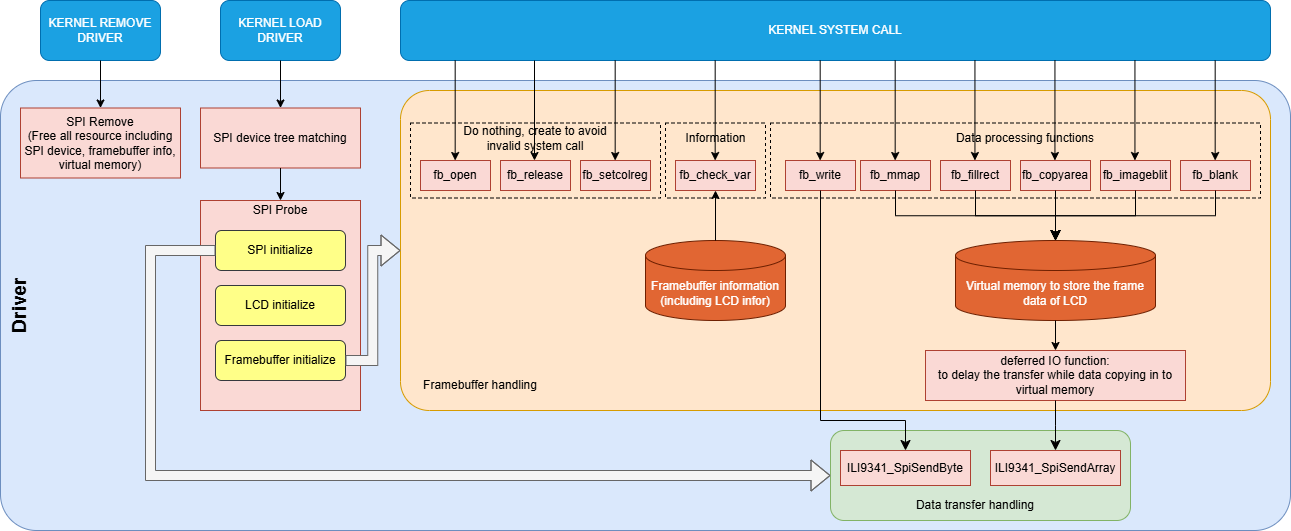

The diagram above was exported from draw.io. Its source (the exported page's mxGraphModel, read from the mxfile embedded in the PNG):
<mxGraphModel dx="2004" dy="1691" grid="1" gridSize="10" guides="1" tooltips="1" connect="1" arrows="1" fold="1" page="1" pageScale="1" pageWidth="850" pageHeight="1100" math="0" shadow="0">
  <root>
    <mxCell id="0" />
    <mxCell id="1" parent="0" />
    <mxCell id="4" value="" style="rounded=1;whiteSpace=wrap;html=1;fillColor=#dae8fc;strokeColor=#6c8ebf;gradientColor=none;arcSize=8;" vertex="1" parent="1">
      <mxGeometry x="-110" y="30" width="1290" height="450" as="geometry" />
    </mxCell>
    <mxCell id="5" value="" style="rounded=1;whiteSpace=wrap;html=1;arcSize=9;fillColor=#ffe6cc;strokeColor=#d79b00;" vertex="1" parent="1">
      <mxGeometry x="290" y="40" width="870" height="320" as="geometry" />
    </mxCell>
    <mxCell id="6" value="" style="rounded=1;whiteSpace=wrap;html=1;fillColor=#d5e8d4;strokeColor=#82b366;" vertex="1" parent="1">
      <mxGeometry x="720" y="380" width="300" height="90" as="geometry" />
    </mxCell>
    <mxCell id="13" value="&lt;span style=&quot;color: rgb(0, 0, 0);&quot;&gt;Data transfer handling&lt;/span&gt;" style="text;html=1;align=center;verticalAlign=middle;whiteSpace=wrap;rounded=0;" vertex="1" parent="1">
      <mxGeometry x="770" y="440" width="190" height="30" as="geometry" />
    </mxCell>
    <mxCell id="14" value="&lt;span style=&quot;color: rgb(0, 0, 0);&quot;&gt;Framebuffer handling&lt;/span&gt;" style="text;html=1;align=center;verticalAlign=middle;whiteSpace=wrap;rounded=0;" vertex="1" parent="1">
      <mxGeometry x="300" y="320" width="140" height="30" as="geometry" />
    </mxCell>
    <mxCell id="15" value="fb_open" style="rounded=0;whiteSpace=wrap;html=1;fillColor=#fad9d5;strokeColor=#ae4132;" vertex="1" parent="1">
      <mxGeometry x="310" y="110" width="70" height="30" as="geometry" />
    </mxCell>
    <mxCell id="16" value="fb_release" style="rounded=0;whiteSpace=wrap;html=1;fillColor=#fad9d5;strokeColor=#ae4132;" vertex="1" parent="1">
      <mxGeometry x="390" y="110" width="70" height="30" as="geometry" />
    </mxCell>
    <mxCell id="17" value="fb_write" style="rounded=0;whiteSpace=wrap;html=1;fillColor=#fad9d5;strokeColor=#ae4132;" vertex="1" parent="1">
      <mxGeometry x="675" y="110" width="70" height="30" as="geometry" />
    </mxCell>
    <mxCell id="18" value="fb_check_var" style="rounded=0;whiteSpace=wrap;html=1;fillColor=#fad9d5;strokeColor=#ae4132;" vertex="1" parent="1">
      <mxGeometry x="565" y="110" width="80" height="30" as="geometry" />
    </mxCell>
    <mxCell id="19" value="fb_mmap" style="rounded=0;whiteSpace=wrap;html=1;fillColor=#fad9d5;strokeColor=#ae4132;" vertex="1" parent="1">
      <mxGeometry x="750" y="110" width="70" height="30" as="geometry" />
    </mxCell>
    <mxCell id="20" value="fb_fillrect" style="rounded=0;whiteSpace=wrap;html=1;fillColor=#fad9d5;strokeColor=#ae4132;" vertex="1" parent="1">
      <mxGeometry x="830" y="110" width="70" height="30" as="geometry" />
    </mxCell>
    <mxCell id="22" value="fb_setcolreg" style="rounded=0;whiteSpace=wrap;html=1;fillColor=#fad9d5;strokeColor=#ae4132;" vertex="1" parent="1">
      <mxGeometry x="470" y="110" width="70" height="30" as="geometry" />
    </mxCell>
    <mxCell id="24" value="fb_copyarea" style="rounded=0;whiteSpace=wrap;html=1;fillColor=#fad9d5;strokeColor=#ae4132;" vertex="1" parent="1">
      <mxGeometry x="910" y="110" width="70" height="30" as="geometry" />
    </mxCell>
    <mxCell id="25" value="fb_imageblit" style="rounded=0;whiteSpace=wrap;html=1;fillColor=#fad9d5;strokeColor=#ae4132;" vertex="1" parent="1">
      <mxGeometry x="990" y="110" width="70" height="30" as="geometry" />
    </mxCell>
    <mxCell id="26" value="fb_blank" style="rounded=0;whiteSpace=wrap;html=1;fillColor=#fad9d5;strokeColor=#ae4132;" vertex="1" parent="1">
      <mxGeometry x="1070" y="110" width="70" height="30" as="geometry" />
    </mxCell>
    <mxCell id="27" value="Virtual memory to store the frame data of LCD" style="shape=cylinder3;whiteSpace=wrap;html=1;boundedLbl=1;backgroundOutline=1;size=15;fillColor=#E16633;fontColor=#ffffff;strokeColor=#6D1F00;" vertex="1" parent="1">
      <mxGeometry x="845" y="190" width="200" height="80" as="geometry" />
    </mxCell>
    <mxCell id="28" value="" style="edgeStyle=elbowEdgeStyle;elbow=vertical;endArrow=classic;html=1;curved=0;rounded=0;endSize=8;startSize=8;entryX=0.5;entryY=0;entryDx=0;entryDy=0;entryPerimeter=0;exitX=0.5;exitY=1;exitDx=0;exitDy=0;" edge="1" parent="1" source="26" target="27">
      <mxGeometry width="50" height="50" relative="1" as="geometry">
        <mxPoint x="760" y="220" as="sourcePoint" />
        <mxPoint x="810" y="170" as="targetPoint" />
      </mxGeometry>
    </mxCell>
    <mxCell id="29" value="" style="edgeStyle=elbowEdgeStyle;elbow=vertical;endArrow=classic;html=1;curved=0;rounded=0;endSize=8;startSize=8;entryX=0.5;entryY=0;entryDx=0;entryDy=0;entryPerimeter=0;exitX=0.5;exitY=1;exitDx=0;exitDy=0;" edge="1" parent="1" source="19" target="27">
      <mxGeometry width="50" height="50" relative="1" as="geometry">
        <mxPoint x="1115" y="150" as="sourcePoint" />
        <mxPoint x="980" y="200" as="targetPoint" />
      </mxGeometry>
    </mxCell>
    <mxCell id="30" value="" style="edgeStyle=elbowEdgeStyle;elbow=vertical;endArrow=classic;html=1;curved=0;rounded=0;endSize=8;startSize=8;entryX=0.5;entryY=0;entryDx=0;entryDy=0;entryPerimeter=0;exitX=0.5;exitY=1;exitDx=0;exitDy=0;" edge="1" parent="1" source="20" target="27">
      <mxGeometry width="50" height="50" relative="1" as="geometry">
        <mxPoint x="1125" y="160" as="sourcePoint" />
        <mxPoint x="990" y="210" as="targetPoint" />
      </mxGeometry>
    </mxCell>
    <mxCell id="31" value="" style="edgeStyle=elbowEdgeStyle;elbow=vertical;endArrow=classic;html=1;curved=0;rounded=0;endSize=8;startSize=8;entryX=0.5;entryY=0;entryDx=0;entryDy=0;entryPerimeter=0;exitX=0.5;exitY=1;exitDx=0;exitDy=0;" edge="1" parent="1" source="24" target="27">
      <mxGeometry width="50" height="50" relative="1" as="geometry">
        <mxPoint x="1135" y="170" as="sourcePoint" />
        <mxPoint x="1000" y="220" as="targetPoint" />
      </mxGeometry>
    </mxCell>
    <mxCell id="32" value="" style="edgeStyle=elbowEdgeStyle;elbow=vertical;endArrow=classic;html=1;curved=0;rounded=0;endSize=8;startSize=8;entryX=0.5;entryY=0;entryDx=0;entryDy=0;entryPerimeter=0;exitX=0.5;exitY=1;exitDx=0;exitDy=0;" edge="1" parent="1" source="25" target="27">
      <mxGeometry width="50" height="50" relative="1" as="geometry">
        <mxPoint x="1145" y="180" as="sourcePoint" />
        <mxPoint x="1010" y="230" as="targetPoint" />
      </mxGeometry>
    </mxCell>
    <mxCell id="37" value="" style="rounded=0;whiteSpace=wrap;html=1;fillColor=none;dashed=1;" vertex="1" parent="1">
      <mxGeometry x="300" y="72.5" width="250" height="75" as="geometry" />
    </mxCell>
    <mxCell id="34" value="deferred IO function:&lt;div&gt;to delay the transfer while data copying in to virtual memory&lt;/div&gt;" style="rounded=0;whiteSpace=wrap;html=1;fillColor=#fad9d5;strokeColor=#ae4132;" vertex="1" parent="1">
      <mxGeometry x="815" y="300" width="260" height="50" as="geometry" />
    </mxCell>
    <mxCell id="35" value="ILI9341_SpiSendByte" style="rounded=0;whiteSpace=wrap;html=1;fillColor=#fad9d5;strokeColor=#ae4132;" vertex="1" parent="1">
      <mxGeometry x="730" y="400" width="130" height="35" as="geometry" />
    </mxCell>
    <mxCell id="36" value="" style="edgeStyle=elbowEdgeStyle;elbow=vertical;endArrow=classic;html=1;curved=0;rounded=0;endSize=8;startSize=8;exitX=0.5;exitY=1;exitDx=0;exitDy=0;entryX=0.5;entryY=0;entryDx=0;entryDy=0;" edge="1" parent="1" source="17" target="35">
      <mxGeometry width="50" height="50" relative="1" as="geometry">
        <mxPoint x="760" y="340" as="sourcePoint" />
        <mxPoint x="810" y="290" as="targetPoint" />
        <Array as="points">
          <mxPoint x="760" y="370" />
        </Array>
      </mxGeometry>
    </mxCell>
    <mxCell id="38" value="Do nothing, create to avoid invalid system call" style="text;html=1;align=center;verticalAlign=middle;whiteSpace=wrap;rounded=0;" vertex="1" parent="1">
      <mxGeometry x="350" y="72.5" width="150" height="30" as="geometry" />
    </mxCell>
    <mxCell id="39" value="Framebuffer information&lt;br&gt;(including LCD infor)" style="shape=cylinder3;whiteSpace=wrap;html=1;boundedLbl=1;backgroundOutline=1;size=15;fillColor=#E16633;fontColor=#ffffff;strokeColor=#6D1F00;" vertex="1" parent="1">
      <mxGeometry x="535" y="190" width="140" height="80" as="geometry" />
    </mxCell>
    <mxCell id="40" value="" style="endArrow=classic;html=1;entryX=0.5;entryY=1;entryDx=0;entryDy=0;exitX=0.5;exitY=0;exitDx=0;exitDy=0;exitPerimeter=0;" edge="1" parent="1" source="39" target="18">
      <mxGeometry width="50" height="50" relative="1" as="geometry">
        <mxPoint x="505" y="220" as="sourcePoint" />
        <mxPoint x="555" y="170" as="targetPoint" />
      </mxGeometry>
    </mxCell>
    <mxCell id="41" value="" style="endArrow=classic;html=1;entryX=0.5;entryY=0;entryDx=0;entryDy=0;exitX=0.5;exitY=1;exitDx=0;exitDy=0;exitPerimeter=0;" edge="1" parent="1" source="27" target="34">
      <mxGeometry width="50" height="50" relative="1" as="geometry">
        <mxPoint x="980" y="220" as="sourcePoint" />
        <mxPoint x="1030" y="170" as="targetPoint" />
      </mxGeometry>
    </mxCell>
    <mxCell id="42" value="ILI9341_SpiSendArray" style="rounded=0;whiteSpace=wrap;html=1;fillColor=#fad9d5;strokeColor=#ae4132;" vertex="1" parent="1">
      <mxGeometry x="880" y="400" width="130" height="35" as="geometry" />
    </mxCell>
    <mxCell id="43" value="" style="edgeStyle=elbowEdgeStyle;elbow=vertical;endArrow=classic;html=1;curved=0;rounded=0;endSize=8;startSize=8;entryX=0.5;entryY=0;entryDx=0;entryDy=0;exitX=0.5;exitY=1;exitDx=0;exitDy=0;" edge="1" parent="1" source="34" target="42">
      <mxGeometry width="50" height="50" relative="1" as="geometry">
        <mxPoint x="980" y="340" as="sourcePoint" />
        <mxPoint x="1030" y="290" as="targetPoint" />
      </mxGeometry>
    </mxCell>
    <mxCell id="45" value="" style="rounded=0;whiteSpace=wrap;html=1;fillColor=none;dashed=1;" vertex="1" parent="1">
      <mxGeometry x="660" y="72.5" width="490" height="75" as="geometry" />
    </mxCell>
    <mxCell id="46" value="Data processing functions" style="text;html=1;align=center;verticalAlign=middle;whiteSpace=wrap;rounded=0;" vertex="1" parent="1">
      <mxGeometry x="840" y="72.5" width="150" height="30" as="geometry" />
    </mxCell>
    <mxCell id="47" value="" style="rounded=0;whiteSpace=wrap;html=1;fillColor=none;dashed=1;" vertex="1" parent="1">
      <mxGeometry x="555" y="72.5" width="100" height="75" as="geometry" />
    </mxCell>
    <mxCell id="48" value="Information" style="text;html=1;align=center;verticalAlign=middle;whiteSpace=wrap;rounded=0;" vertex="1" parent="1">
      <mxGeometry x="572.5" y="72.5" width="65" height="30" as="geometry" />
    </mxCell>
    <mxCell id="49" value="KERNEL SYSTEM CALL" style="rounded=1;whiteSpace=wrap;html=1;fillColor=#1ba1e2;fontColor=#ffffff;strokeColor=#006EAF;" vertex="1" parent="1">
      <mxGeometry x="290" y="-50" width="870" height="60" as="geometry" />
    </mxCell>
    <mxCell id="51" value="" style="endArrow=classic;html=1;entryX=0.16;entryY=0.5;entryDx=0;entryDy=0;entryPerimeter=0;" edge="1" parent="1">
      <mxGeometry width="50" height="50" relative="1" as="geometry">
        <mxPoint x="344.68" y="10" as="sourcePoint" />
        <mxPoint x="344.68" y="110" as="targetPoint" />
      </mxGeometry>
    </mxCell>
    <mxCell id="52" value="" style="endArrow=classic;html=1;entryX=0.16;entryY=0.5;entryDx=0;entryDy=0;entryPerimeter=0;" edge="1" parent="1">
      <mxGeometry width="50" height="50" relative="1" as="geometry">
        <mxPoint x="424" y="10" as="sourcePoint" />
        <mxPoint x="424" y="110" as="targetPoint" />
      </mxGeometry>
    </mxCell>
    <mxCell id="53" value="" style="endArrow=classic;html=1;entryX=0.16;entryY=0.5;entryDx=0;entryDy=0;entryPerimeter=0;" edge="1" parent="1">
      <mxGeometry width="50" height="50" relative="1" as="geometry">
        <mxPoint x="504.68" y="10" as="sourcePoint" />
        <mxPoint x="504.68" y="110" as="targetPoint" />
      </mxGeometry>
    </mxCell>
    <mxCell id="54" value="" style="endArrow=classic;html=1;entryX=0.16;entryY=0.5;entryDx=0;entryDy=0;entryPerimeter=0;" edge="1" parent="1">
      <mxGeometry width="50" height="50" relative="1" as="geometry">
        <mxPoint x="604.6800000000001" y="10" as="sourcePoint" />
        <mxPoint x="604.6800000000001" y="110" as="targetPoint" />
      </mxGeometry>
    </mxCell>
    <mxCell id="55" value="" style="endArrow=classic;html=1;entryX=0.16;entryY=0.5;entryDx=0;entryDy=0;entryPerimeter=0;" edge="1" parent="1">
      <mxGeometry width="50" height="50" relative="1" as="geometry">
        <mxPoint x="709.6800000000001" y="10" as="sourcePoint" />
        <mxPoint x="709.6800000000001" y="110" as="targetPoint" />
      </mxGeometry>
    </mxCell>
    <mxCell id="56" value="" style="endArrow=classic;html=1;entryX=0.16;entryY=0.5;entryDx=0;entryDy=0;entryPerimeter=0;" edge="1" parent="1">
      <mxGeometry width="50" height="50" relative="1" as="geometry">
        <mxPoint x="784.6800000000001" y="10" as="sourcePoint" />
        <mxPoint x="784.6800000000001" y="110" as="targetPoint" />
      </mxGeometry>
    </mxCell>
    <mxCell id="57" value="" style="endArrow=classic;html=1;entryX=0.16;entryY=0.5;entryDx=0;entryDy=0;entryPerimeter=0;" edge="1" parent="1">
      <mxGeometry width="50" height="50" relative="1" as="geometry">
        <mxPoint x="1104.68" y="10" as="sourcePoint" />
        <mxPoint x="1104.68" y="110" as="targetPoint" />
      </mxGeometry>
    </mxCell>
    <mxCell id="58" value="" style="endArrow=classic;html=1;entryX=0.16;entryY=0.5;entryDx=0;entryDy=0;entryPerimeter=0;" edge="1" parent="1">
      <mxGeometry width="50" height="50" relative="1" as="geometry">
        <mxPoint x="864.44" y="10" as="sourcePoint" />
        <mxPoint x="864.44" y="110" as="targetPoint" />
      </mxGeometry>
    </mxCell>
    <mxCell id="59" value="" style="endArrow=classic;html=1;entryX=0.16;entryY=0.5;entryDx=0;entryDy=0;entryPerimeter=0;" edge="1" parent="1">
      <mxGeometry width="50" height="50" relative="1" as="geometry">
        <mxPoint x="944.44" y="10" as="sourcePoint" />
        <mxPoint x="944.44" y="110" as="targetPoint" />
      </mxGeometry>
    </mxCell>
    <mxCell id="60" value="" style="endArrow=classic;html=1;entryX=0.16;entryY=0.5;entryDx=0;entryDy=0;entryPerimeter=0;" edge="1" parent="1">
      <mxGeometry width="50" height="50" relative="1" as="geometry">
        <mxPoint x="1024.44" y="10" as="sourcePoint" />
        <mxPoint x="1024.44" y="110" as="targetPoint" />
      </mxGeometry>
    </mxCell>
    <mxCell id="61" value="Driver" style="text;html=1;align=center;verticalAlign=middle;whiteSpace=wrap;rounded=0;rotation=-90;fontSize=19;fontStyle=1" vertex="1" parent="1">
      <mxGeometry x="-120" y="240" width="60" height="30" as="geometry" />
    </mxCell>
    <mxCell id="63" value="" style="rounded=0;whiteSpace=wrap;html=1;fillColor=#fad9d5;strokeColor=#ae4132;" vertex="1" parent="1">
      <mxGeometry x="90" y="150" width="160" height="210" as="geometry" />
    </mxCell>
    <mxCell id="62" value="Framebuffer initialize" style="rounded=1;whiteSpace=wrap;html=1;glass=0;shadow=0;fillColor=#ffff88;strokeColor=#36393d;" vertex="1" parent="1">
      <mxGeometry x="105" y="290" width="130" height="40" as="geometry" />
    </mxCell>
    <mxCell id="65" value="SPI device tree matching" style="rounded=0;whiteSpace=wrap;html=1;fillColor=#fad9d5;strokeColor=#ae4132;" vertex="1" parent="1">
      <mxGeometry x="90" y="57.5" width="160" height="60" as="geometry" />
    </mxCell>
    <mxCell id="66" value="SPI Remove&lt;div&gt;(Free all resource including SPI device, framebuffer info, virtual memory)&lt;/div&gt;" style="rounded=0;whiteSpace=wrap;html=1;fillColor=#fad9d5;strokeColor=#ae4132;" vertex="1" parent="1">
      <mxGeometry x="-90" y="57.5" width="160" height="70" as="geometry" />
    </mxCell>
    <mxCell id="67" value="&lt;span style=&quot;color: rgb(0, 0, 0);&quot;&gt;SPI Probe&lt;/span&gt;" style="text;html=1;align=center;verticalAlign=middle;whiteSpace=wrap;rounded=0;" vertex="1" parent="1">
      <mxGeometry x="140" y="150" width="60" height="20" as="geometry" />
    </mxCell>
    <mxCell id="68" value="LCD initialize" style="rounded=1;whiteSpace=wrap;html=1;fillColor=#ffff88;strokeColor=#36393d;" vertex="1" parent="1">
      <mxGeometry x="105" y="235" width="130" height="40" as="geometry" />
    </mxCell>
    <mxCell id="69" value="KERNEL LOAD DRIVER" style="rounded=1;whiteSpace=wrap;html=1;fillColor=#1ba1e2;fontColor=#ffffff;strokeColor=#006EAF;" vertex="1" parent="1">
      <mxGeometry x="110" y="-50" width="120" height="60" as="geometry" />
    </mxCell>
    <mxCell id="70" value="" style="endArrow=classic;html=1;entryX=0.5;entryY=0;entryDx=0;entryDy=0;exitX=0.5;exitY=1;exitDx=0;exitDy=0;" edge="1" parent="1" source="69" target="65">
      <mxGeometry width="50" height="50" relative="1" as="geometry">
        <mxPoint x="510" y="160" as="sourcePoint" />
        <mxPoint x="560" y="110" as="targetPoint" />
      </mxGeometry>
    </mxCell>
    <mxCell id="71" value="KERNEL REMOVE DRIVER" style="rounded=1;whiteSpace=wrap;html=1;fillColor=#1ba1e2;fontColor=#ffffff;strokeColor=#006EAF;" vertex="1" parent="1">
      <mxGeometry x="-70" y="-50" width="120" height="60" as="geometry" />
    </mxCell>
    <mxCell id="72" value="" style="endArrow=classic;html=1;entryX=0.5;entryY=0;entryDx=0;entryDy=0;exitX=0.5;exitY=1;exitDx=0;exitDy=0;" edge="1" parent="1" source="71" target="66">
      <mxGeometry width="50" height="50" relative="1" as="geometry">
        <mxPoint x="250" y="40" as="sourcePoint" />
        <mxPoint x="300" y="-10" as="targetPoint" />
      </mxGeometry>
    </mxCell>
    <mxCell id="73" value="SPI initialize" style="rounded=1;whiteSpace=wrap;html=1;fillColor=#ffff88;strokeColor=#36393d;" vertex="1" parent="1">
      <mxGeometry x="105" y="180" width="130" height="40" as="geometry" />
    </mxCell>
    <mxCell id="74" value="" style="endArrow=classic;html=1;entryX=0.5;entryY=0;entryDx=0;entryDy=0;exitX=0.5;exitY=1;exitDx=0;exitDy=0;" edge="1" parent="1" source="65" target="63">
      <mxGeometry width="50" height="50" relative="1" as="geometry">
        <mxPoint x="250" y="160" as="sourcePoint" />
        <mxPoint x="300" y="110" as="targetPoint" />
      </mxGeometry>
    </mxCell>
    <mxCell id="75" value="" style="edgeStyle=elbowEdgeStyle;elbow=horizontal;endArrow=classic;html=1;curved=0;rounded=0;exitX=1;exitY=0.5;exitDx=0;exitDy=0;entryX=0;entryY=0.5;entryDx=0;entryDy=0;shape=flexArrow;fillColor=#f5f5f5;strokeColor=#666666;" edge="1" parent="1" source="62" target="5">
      <mxGeometry width="50" height="50" relative="1" as="geometry">
        <mxPoint x="350" y="310" as="sourcePoint" />
        <mxPoint x="400" y="260" as="targetPoint" />
      </mxGeometry>
    </mxCell>
    <mxCell id="76" value="" style="edgeStyle=elbowEdgeStyle;elbow=horizontal;endArrow=classic;html=1;curved=0;rounded=0;entryX=0;entryY=0.5;entryDx=0;entryDy=0;exitX=0;exitY=0.5;exitDx=0;exitDy=0;shape=flexArrow;fillColor=#f5f5f5;strokeColor=#666666;" edge="1" parent="1" source="73" target="6">
      <mxGeometry width="50" height="50" relative="1" as="geometry">
        <mxPoint x="240" y="300" as="sourcePoint" />
        <mxPoint x="290" y="250" as="targetPoint" />
        <Array as="points">
          <mxPoint x="40" y="310" />
        </Array>
      </mxGeometry>
    </mxCell>
  </root>
</mxGraphModel>